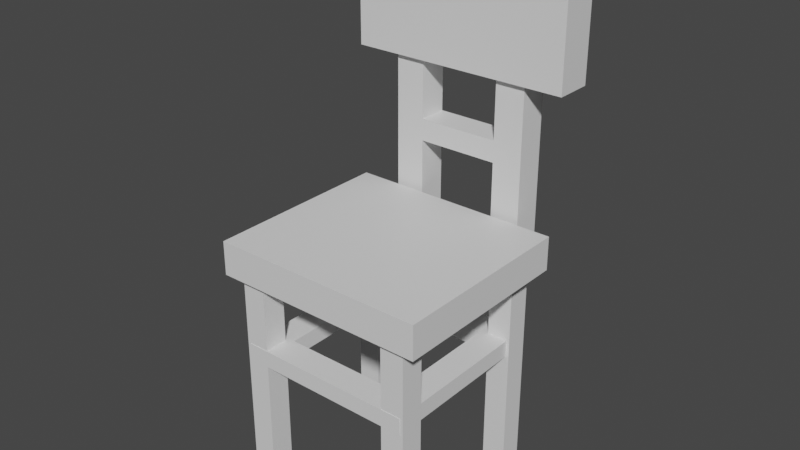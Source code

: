 # Source: Chair_mature.blend  (saved by Blender 3.4.6; exported with 4.5.12 LTS)
import bpy
from mathutils import Matrix  # noqa: F401  (used for matrix-valued properties, if any)

bpy.ops.wm.read_factory_settings(use_empty=True)
scene = bpy.context.scene
scene.name = 'Scene'

# ---- collections
col_chair = bpy.data.collections.new('Chair'); scene.collection.children.link(col_chair)

# ---- materials (node trees are filled in below, after node groups)
mat_chair_body = bpy.data.materials.new('Chair_body')
mat_chair_body.diffuse_color = (0.1091, 0.0506, 0.04746, 1.0)
mat_chair_plane = bpy.data.materials.new('Chair_plane')
mat_chair_plane.diffuse_color = (0.8, 0.523, 0.2938, 1.0)

# ---- material node trees
mat_chair_body.use_nodes = True; mat_chair_body.node_tree.nodes.clear()
_N = mat_chair_body.node_tree.nodes; _L = mat_chair_body.node_tree.links
n0 = _N.new('ShaderNodeBsdfPrincipled'); n0.name = 'Principled BSDF'; n0.location = (10, 300)
n0.distribution = 'GGX'
n0.subsurface_method = 'RANDOM_WALK_SKIN'
n0.inputs[3].default_value = 1.45
n0.inputs[27].default_value = (0.0, 0.0, 0.0, 1.0)
n0.inputs[28].default_value = 1.0
n1 = _N.new('ShaderNodeOutputMaterial'); n1.name = 'Material Output'; n1.location = (300, 300)
_L.new(n0.outputs[0], n1.inputs[0])
n1.is_active_output = True
mat_chair_plane.use_nodes = True; mat_chair_plane.node_tree.nodes.clear()
_N = mat_chair_plane.node_tree.nodes; _L = mat_chair_plane.node_tree.links
n0 = _N.new('ShaderNodeBsdfPrincipled'); n0.name = 'Principled BSDF'; n0.location = (10, 300)
n0.distribution = 'GGX'
n0.subsurface_method = 'RANDOM_WALK_SKIN'
n0.inputs[3].default_value = 1.45
n0.inputs[27].default_value = (0.0, 0.0, 0.0, 1.0)
n0.inputs[28].default_value = 1.0
n1 = _N.new('ShaderNodeOutputMaterial'); n1.name = 'Material Output'; n1.location = (300, 300)
_L.new(n0.outputs[0], n1.inputs[0])
n1.is_active_output = True

# ---- world
world_world = bpy.data.worlds.new('World'); scene.world = world_world
world_world.color = (0.05088, 0.05088, 0.05088)
world_world.use_sun_shadow = False
world_world.sun_shadow_jitter_overblur = 0.0

# ---- meshes
me_plane = bpy.data.meshes.new('Plane')
me_plane.from_pydata([(0.0637, 0.1569, 0.3441), (0.0637, 0.1569, 0.8087), (0.0637, 0.2033, 0.3441), (0.0637, 0.2033, 0.8087), (0.1101, 0.1569, 0.3441), (0.1101, 0.1569, 0.8087), (0.1101, 0.2033, 0.3441), (0.1101, 0.2033, 0.8087), (-0.0637, 0.1569, 0.3441), (-0.0637, 0.1569, 0.8087), (-0.0637, 0.2033, 0.3441), (-0.0637, 0.2033, 0.8087), (-0.1101, 0.1569, 0.3441), (-0.1101, 0.1569, 0.8087), (-0.1101, 0.2033, 0.3441), (-0.1101, 0.2033, 0.8087), (-0.09495, -0.09495, 0.2106), (-0.09495, -0.09495, 0.2373), (-0.09495, 0.09495, 0.2106), (-0.09495, 0.09495, 0.2373), (0.09495, -0.09495, 0.2106), (0.09495, -0.09495, 0.2373), (0.09495, 0.09495, 0.2106), (0.09495, 0.09495, 0.2373), (-0.1389, 0.1389, 0.2106), (-0.1389, -0.1389, 0.2106), (-0.1389, -0.1389, 0.2373), (-0.1389, 0.1389, 0.2373), (0.1389, 0.1389, 0.2106), (0.1389, 0.1389, 0.2373), (0.1389, -0.1389, 0.2106), (0.1389, -0.1389, 0.2373), (0.1064, 0.101, -3.609e-09), (0.1064, 0.101, 0.3804), (0.1064, 0.1383, -3.609e-09), (0.1064, 0.1383, 0.3804), (0.1437, 0.101, -3.609e-09), (0.1437, 0.101, 0.3804), (0.1437, 0.1383, -3.609e-09), (0.1437, 0.1383, 0.3804), (-0.1064, 0.101, -3.609e-09), (-0.1064, 0.101, 0.3804), (-0.1064, 0.1383, -3.609e-09), (-0.1064, 0.1383, 0.3804), (-0.1437, 0.101, -3.609e-09), (-0.1437, 0.101, 0.3804), (-0.1437, 0.1383, -3.609e-09), (-0.1437, 0.1383, 0.3804), (0.1064, -0.101, -3.609e-09), (0.1064, -0.101, 0.3804), (0.1064, -0.1383, -3.609e-09), (0.1064, -0.1383, 0.3804), (0.1437, -0.101, -3.609e-09), (0.1437, -0.101, 0.3804), (0.1437, -0.1383, -3.609e-09), (0.1437, -0.1383, 0.3804), (-0.1064, -0.101, -3.609e-09), (-0.1064, -0.101, 0.3804), (-0.1064, -0.1383, -3.609e-09), (-0.1064, -0.1383, 0.3804), (-0.1437, -0.101, -3.609e-09), (-0.1437, -0.101, 0.3804), (-0.1437, -0.1383, -3.609e-09), (-0.1437, -0.1383, 0.3804), (0.0637, 0.1569, 0.4767), (0.0637, 0.1569, 0.5105), (0.0637, 0.2033, 0.5105), (0.0637, 0.2033, 0.4767), (0.1101, 0.2033, 0.5105), (0.1101, 0.2033, 0.4767), (0.1101, 0.1569, 0.5105), (0.1101, 0.1569, 0.4767), (-0.0637, 0.1569, 0.4767), (-0.0637, 0.1569, 0.5105), (-0.0637, 0.2033, 0.5105), (-0.0637, 0.2033, 0.4767), (-0.1101, 0.2033, 0.5105), (-0.1101, 0.2033, 0.4767), (-0.1101, 0.1569, 0.5105), (-0.1101, 0.1569, 0.4767)], [], [(65, 1, 3, 66), (66, 3, 7, 68), (68, 7, 5, 70), (70, 5, 1, 65), (2, 6, 4, 0), (7, 3, 1, 5), (73, 74, 11, 9), (74, 76, 15, 11), (76, 78, 13, 15), (78, 73, 9, 13), (10, 8, 12, 14), (15, 13, 9, 11), (25, 26, 27, 24), (24, 27, 29, 28), (28, 29, 31, 30), (30, 31, 26, 25), (21, 23, 22, 20), (17, 21, 20, 16), (18, 16, 25, 24), (17, 19, 27, 26), (22, 18, 24, 28), (19, 23, 29, 27), (20, 22, 28, 30), (23, 21, 31, 29), (16, 20, 30, 25), (21, 17, 26, 31), (23, 19, 18, 22), (19, 17, 16, 18), (32, 33, 35, 34), (34, 35, 39, 38), (38, 39, 37, 36), (36, 37, 33, 32), (34, 38, 36, 32), (39, 35, 33, 37), (40, 42, 43, 41), (42, 46, 47, 43), (46, 44, 45, 47), (44, 40, 41, 45), (42, 40, 44, 46), (47, 45, 41, 43), (48, 50, 51, 49), (50, 54, 55, 51), (54, 52, 53, 55), (52, 48, 49, 53), (50, 48, 52, 54), (55, 53, 49, 51), (56, 57, 59, 58), (58, 59, 63, 62), (62, 63, 61, 60), (60, 61, 57, 56), (58, 62, 60, 56), (63, 59, 57, 61), (4, 71, 64, 0), (71, 70, 65, 64), (6, 69, 71, 4), (69, 68, 70, 71), (2, 67, 69, 6), (67, 66, 68, 69), (0, 64, 67, 2), (75, 74, 66, 67), (12, 8, 72, 79), (79, 72, 73, 78), (14, 12, 79, 77), (77, 79, 78, 76), (10, 14, 77, 75), (75, 77, 76, 74), (8, 10, 75, 72), (72, 75, 67, 64), (74, 73, 65, 66), (73, 72, 64, 65)])
_uv = me_plane.uv_layers.new(name='UVMap')
_uv.uv.foreach_set('vector', [0.4971, 0.0, 0.625, 0.0, 0.625, 0.25, 0.4971, 0.25, 0.4971, 0.25, 0.625, 0.25, 0.625, 0.5, 0.4971, 0.5, 0.4971, 0.5, 0.625, 0.5, 0.625, 0.75, 0.4971, 0.75, 0.4971, 0.75, 0.625, 0.75, 0.625, 1.0, 0.4971, 1.0, 0.125, 0.5, 0.375, 0.5, 0.375, 0.75, 0.125, 0.75, 0.625, 0.5, 0.875, 0.5, 0.875, 0.75, 0.625, 0.75, 0.4971, 0.0, 0.4971, 0.25, 0.625, 0.25, 0.625, 0.0, 0.4971, 0.25, 0.4971, 0.5, 0.625, 0.5, 0.625, 0.25, 0.4971, 0.5, 0.4971, 0.75, 0.625, 0.75, 0.625, 0.5, 0.4971, 0.75, 0.4971, 1.0, 0.625, 1.0, 0.625, 0.75, 0.125, 0.5, 0.125, 0.75, 0.375, 0.75, 0.375, 0.5, 0.625, 0.5, 0.625, 0.75, 0.875, 0.75, 0.875, 0.5, 0.375, 0.0, 0.625, 0.0, 0.625, 0.25, 0.375, 0.25, 0.375, 0.25, 0.625, 0.25, 0.625, 0.5, 0.375, 0.5, 0.375, 0.5, 0.625, 0.5, 0.625, 0.75, 0.375, 0.75, 0.375, 0.75, 0.625, 0.75, 0.625, 1.0, 0.375, 1.0, 0.6645, 0.7105, 0.6645, 0.5395, 0.3355, 0.5395, 0.3355, 0.7105, 0.8355, 0.7105, 0.6645, 0.7105, 0.3355, 0.7105, 0.1645, 0.7105, 0.1645, 0.5395, 0.1645, 0.7105, 0.125, 0.75, 0.125, 0.5, 0.8355, 0.7105, 0.8355, 0.5395, 0.875, 0.5, 0.875, 0.75, 0.3355, 0.5395, 0.1645, 0.5395, 0.125, 0.5, 0.375, 0.5, 0.8355, 0.5395, 0.6645, 0.5395, 0.625, 0.5, 0.875, 0.5, 0.3355, 0.7105, 0.3355, 0.5395, 0.375, 0.5, 0.375, 0.75, 0.6645, 0.5395, 0.6645, 0.7105, 0.625, 0.75, 0.625, 0.5, 0.1645, 0.7105, 0.3355, 0.7105, 0.375, 0.75, 0.125, 0.75, 0.6645, 0.7105, 0.8355, 0.7105, 0.875, 0.75, 0.625, 0.75, 0.6645, 0.5395, 0.8355, 0.5395, 0.1645, 0.5395, 0.3355, 0.5395, 0.8355, 0.5395, 0.8355, 0.7105, 0.1645, 0.7105, 0.1645, 0.5395, 0.375, 0.0, 0.625, 0.0, 0.625, 0.25, 0.375, 0.25, 0.375, 0.25, 0.625, 0.25, 0.625, 0.5, 0.375, 0.5, 0.375, 0.5, 0.625, 0.5, 0.625, 0.75, 0.375, 0.75, 0.375, 0.75, 0.625, 0.75, 0.625, 1.0, 0.375, 1.0, 0.125, 0.5, 0.375, 0.5, 0.375, 0.75, 0.125, 0.75, 0.625, 0.5, 0.875, 0.5, 0.875, 0.75, 0.625, 0.75, 0.375, 0.0, 0.375, 0.25, 0.625, 0.25, 0.625, 0.0, 0.375, 0.25, 0.375, 0.5, 0.625, 0.5, 0.625, 0.25, 0.375, 0.5, 0.375, 0.75, 0.625, 0.75, 0.625, 0.5, 0.375, 0.75, 0.375, 1.0, 0.625, 1.0, 0.625, 0.75, 0.125, 0.5, 0.125, 0.75, 0.375, 0.75, 0.375, 0.5, 0.625, 0.5, 0.625, 0.75, 0.875, 0.75, 0.875, 0.5, 0.375, 0.0, 0.375, 0.25, 0.625, 0.25, 0.625, 0.0, 0.375, 0.25, 0.375, 0.5, 0.625, 0.5, 0.625, 0.25, 0.375, 0.5, 0.375, 0.75, 0.625, 0.75, 0.625, 0.5, 0.375, 0.75, 0.375, 1.0, 0.625, 1.0, 0.625, 0.75, 0.125, 0.5, 0.125, 0.75, 0.375, 0.75, 0.375, 0.5, 0.625, 0.5, 0.625, 0.75, 0.875, 0.75, 0.875, 0.5, 0.375, 0.0, 0.625, 0.0, 0.625, 0.25, 0.375, 0.25, 0.375, 0.25, 0.625, 0.25, 0.625, 0.5, 0.375, 0.5, 0.375, 0.5, 0.625, 0.5, 0.625, 0.75, 0.375, 0.75, 0.375, 0.75, 0.625, 0.75, 0.625, 1.0, 0.375, 1.0, 0.125, 0.5, 0.375, 0.5, 0.375, 0.75, 0.125, 0.75, 0.625, 0.5, 0.875, 0.5, 0.875, 0.75, 0.625, 0.75, 0.375, 0.75, 0.4138, 0.75, 0.4138, 1.0, 0.375, 1.0, 0.4138, 0.75, 0.4971, 0.75, 0.4971, 1.0, 0.4138, 1.0, 0.375, 0.5, 0.4138, 0.5, 0.4138, 0.75, 0.375, 0.75, 0.4138, 0.5, 0.4971, 0.5, 0.4971, 0.75, 0.4138, 0.75, 0.375, 0.25, 0.4138, 0.25, 0.4138, 0.5, 0.375, 0.5, 0.4138, 0.25, 0.4971, 0.25, 0.4971, 0.5, 0.4138, 0.5, 0.375, 0.0, 0.4138, 0.0, 0.4138, 0.25, 0.375, 0.25, 0.4138, 0.25, 0.4971, 0.25, 0.4971, 0.25, 0.4138, 0.25, 0.375, 0.75, 0.375, 1.0, 0.4138, 1.0, 0.4138, 0.75, 0.4138, 0.75, 0.4138, 1.0, 0.4971, 1.0, 0.4971, 0.75, 0.375, 0.5, 0.375, 0.75, 0.4138, 0.75, 0.4138, 0.5, 0.4138, 0.5, 0.4138, 0.75, 0.4971, 0.75, 0.4971, 0.5, 0.375, 0.25, 0.375, 0.5, 0.4138, 0.5, 0.4138, 0.25, 0.4138, 0.25, 0.4138, 0.5, 0.4971, 0.5, 0.4971, 0.25, 0.375, 0.0, 0.375, 0.25, 0.4138, 0.25, 0.4138, 0.0, 0.4138, 0.0, 0.4138, 0.25, 0.4138, 0.25, 0.4138, 0.0, 0.4971, 0.25, 0.4971, 0.0, 0.4971, 0.0, 0.4971, 0.25, 0.4971, 1.0, 0.4138, 1.0, 0.4138, 1.0, 0.4971, 1.0])
me_plane.materials.append(mat_chair_body)
me_plane.update()
me_plane_006 = bpy.data.meshes.new('Plane.006')
me_plane_006.from_pydata([(-0.1737, 0.1479, 0.6035), (-0.1737, 0.1479, 0.815), (-0.1737, 0.2061, 0.6035), (-0.1737, 0.2061, 0.815), (0.1737, 0.1479, 0.6035), (0.1737, 0.1479, 0.815), (0.1737, 0.2061, 0.6035), (0.1737, 0.2061, 0.815), (-0.1685, -0.149, 0.3441), (-0.1685, -0.149, 0.397), (-0.1685, 0.149, 0.3441), (-0.1685, 0.149, 0.397), (0.1685, -0.149, 0.3441), (0.1685, -0.149, 0.397), (0.1685, 0.149, 0.3441), (0.1685, 0.149, 0.397)], [], [(0, 1, 3, 2), (2, 3, 7, 6), (6, 7, 5, 4), (4, 5, 1, 0), (2, 6, 4, 0), (7, 3, 1, 5), (8, 9, 11, 10), (10, 11, 15, 14), (14, 15, 13, 12), (12, 13, 9, 8), (10, 14, 12, 8), (15, 11, 9, 13)])
_uv = me_plane_006.uv_layers.new(name='UVMap')
_uv.uv.foreach_set('vector', [0.375, 0.0, 0.625, 0.0, 0.625, 0.25, 0.375, 0.25, 0.375, 0.25, 0.625, 0.25, 0.625, 0.5, 0.375, 0.5, 0.375, 0.5, 0.625, 0.5, 0.625, 0.75, 0.375, 0.75, 0.375, 0.75, 0.625, 0.75, 0.625, 1.0, 0.375, 1.0, 0.125, 0.5, 0.375, 0.5, 0.375, 0.75, 0.125, 0.75, 0.625, 0.5, 0.875, 0.5, 0.875, 0.75, 0.625, 0.75, 0.375, 0.0, 0.625, 0.0, 0.625, 0.25, 0.375, 0.25, 0.375, 0.25, 0.625, 0.25, 0.625, 0.5, 0.375, 0.5, 0.375, 0.5, 0.625, 0.5, 0.625, 0.75, 0.375, 0.75, 0.375, 0.75, 0.625, 0.75, 0.625, 1.0, 0.375, 1.0, 0.125, 0.5, 0.375, 0.5, 0.375, 0.75, 0.125, 0.75, 0.625, 0.5, 0.875, 0.5, 0.875, 0.75, 0.625, 0.75])
me_plane_006.materials.append(mat_chair_plane)
me_plane_006.update()

# ---- objects
ob_chaira = bpy.data.objects.new('ChairA', me_plane)
ob_chaira_001 = bpy.data.objects.new('ChairA.001', me_plane_006)

# ---- transforms, parenting, visibility, modifiers, constraints
ob_chaira.location = (0.0, 0.0, 0.0)
ob_chaira_001.location = (0.0, 0.0, 0.0)

# ---- collection membership
col_chair.objects.link(ob_chaira)
col_chair.objects.link(ob_chaira_001)

# ---- scene / render settings (as saved in the file)
scene.frame_start = 1; scene.frame_end = 250; scene.frame_set(1)
scene.render.engine = 'CYCLES'
scene.cycles.use_denoising = False
scene.cycles.samples = 128
scene.cycles.sampling_pattern = 'TABULATED_SOBOL'
scene.cycles.use_adaptive_sampling = False
scene.cycles.use_light_tree = False
scene.view_settings.view_transform = 'Filmic'
bpy.context.view_layer.update()

# ---- added for rendering (the .blend has no active camera and no usable light): camera, sun
cam_auto = bpy.data.cameras.new('AutoCamera')
cam_auto.lens = 50.0
cam_auto.sensor_width = 36.0
cam_auto.clip_end = 1000.0
ob_auto_camera = bpy.data.objects.new('AutoCamera', cam_auto)
scene.collection.objects.link(ob_auto_camera)
ob_auto_camera.location = (0.883107, -1.03114, 1.11399)
ob_auto_camera.rotation_euler = (1.09748, -7.21219e-08, 0.694738)
scene.camera = ob_auto_camera
light_auto_sun = bpy.data.lights.new('AutoSun', 'SUN')
light_auto_sun.energy = 3.0
light_auto_sun.angle = 0.0523599
ob_auto_sun = bpy.data.objects.new('AutoSun', light_auto_sun)
scene.collection.objects.link(ob_auto_sun)
ob_auto_sun.rotation_euler = (0.872665, 0.174533, 0.523599)
bpy.context.view_layer.update()
